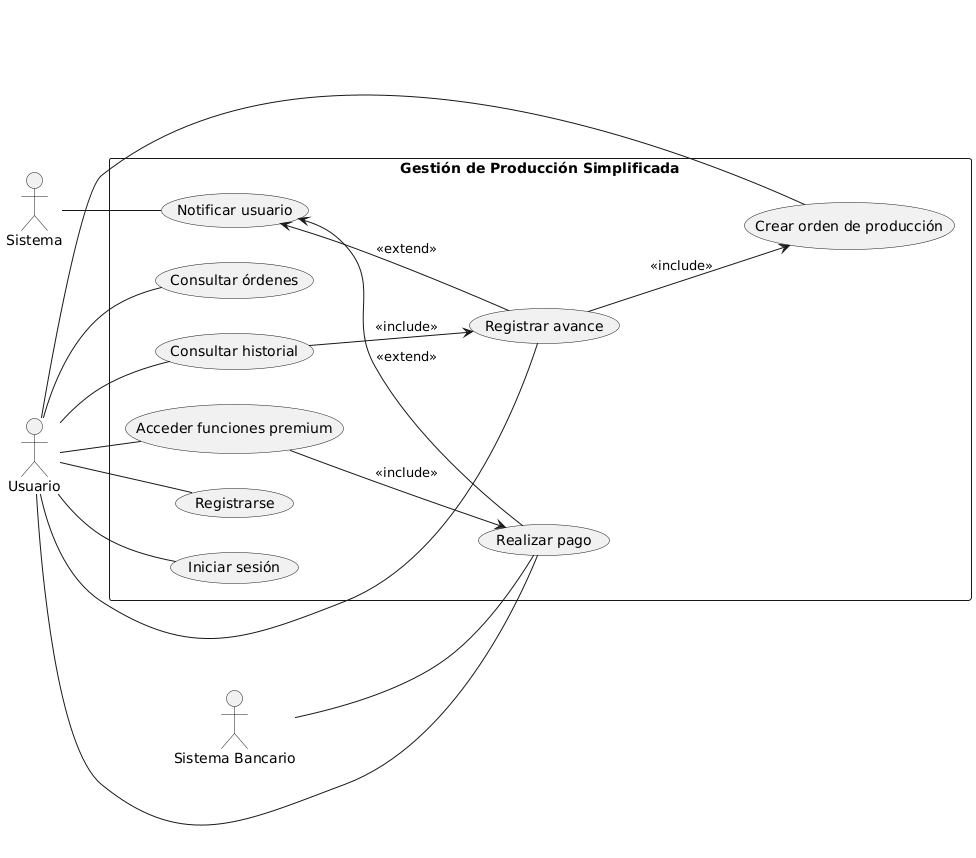

The diagram above was rendered by PlantUML. Its source (embedded in the PNG):
@startuml
left to right direction

actor "Usuario" as U
actor "Sistema" as SYS
actor "Sistema Bancario" as SB

rectangle "Gestión de Producción Simplificada" as GPS {
  (Registrarse) as UC1
  (Iniciar sesión) as UC2
  (Crear orden de producción) as UC3
  (Consultar órdenes) as UC4
  (Registrar avance) as UC5
  (Consultar historial) as UC6
  (Realizar pago) as UC7
  (Acceder funciones premium) as UC8
  (Notificar usuario) as UC9

  UC5 --> UC3 : <<include>>
  UC6 --> UC5 : <<include>>
  UC8 --> UC7 : <<include>>

  UC9 <-- UC7 : <<extend>>
  UC9 <-- UC5 : <<extend>>
}

U -- UC1
U -- UC2
U -- UC3
U -- UC4
U -- UC5
U -- UC6
U -- UC7
U -- UC8

SYS -- UC9
SB -- UC7
@enduml